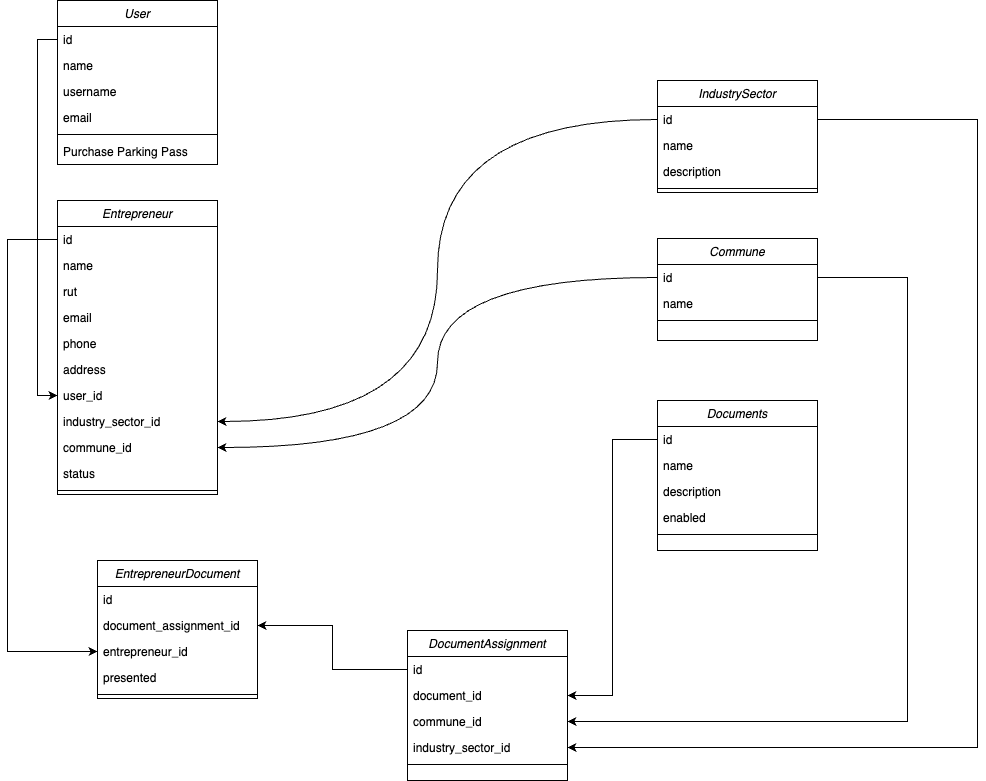

The diagram above was exported from draw.io. Its source (the exported page's mxGraphModel, read from the mxfile embedded in the PNG):
<mxGraphModel dx="1853" dy="1788" grid="1" gridSize="10" guides="1" tooltips="1" connect="1" arrows="1" fold="1" page="1" pageScale="1" pageWidth="827" pageHeight="1169" math="0" shadow="0">
  <root>
    <mxCell id="WIyWlLk6GJQsqaUBKTNV-0" />
    <mxCell id="WIyWlLk6GJQsqaUBKTNV-1" parent="WIyWlLk6GJQsqaUBKTNV-0" />
    <mxCell id="zkfFHV4jXpPFQw0GAbJ--0" value="User" style="swimlane;fontStyle=2;align=center;verticalAlign=top;childLayout=stackLayout;horizontal=1;startSize=26;horizontalStack=0;resizeParent=1;resizeLast=0;collapsible=1;marginBottom=0;rounded=0;shadow=0;strokeWidth=1;" parent="WIyWlLk6GJQsqaUBKTNV-1" vertex="1">
      <mxGeometry x="40" y="-360" width="160" height="164" as="geometry">
        <mxRectangle x="230" y="140" width="160" height="26" as="alternateBounds" />
      </mxGeometry>
    </mxCell>
    <mxCell id="w24wz28SWRVdYQ79j2kc-34" value="id" style="text;align=left;verticalAlign=top;spacingLeft=4;spacingRight=4;overflow=hidden;rotatable=0;points=[[0,0.5],[1,0.5]];portConstraint=eastwest;" parent="zkfFHV4jXpPFQw0GAbJ--0" vertex="1">
      <mxGeometry y="26" width="160" height="26" as="geometry" />
    </mxCell>
    <mxCell id="zkfFHV4jXpPFQw0GAbJ--1" value="name" style="text;align=left;verticalAlign=top;spacingLeft=4;spacingRight=4;overflow=hidden;rotatable=0;points=[[0,0.5],[1,0.5]];portConstraint=eastwest;" parent="zkfFHV4jXpPFQw0GAbJ--0" vertex="1">
      <mxGeometry y="52" width="160" height="26" as="geometry" />
    </mxCell>
    <mxCell id="zkfFHV4jXpPFQw0GAbJ--2" value="username" style="text;align=left;verticalAlign=top;spacingLeft=4;spacingRight=4;overflow=hidden;rotatable=0;points=[[0,0.5],[1,0.5]];portConstraint=eastwest;rounded=0;shadow=0;html=0;" parent="zkfFHV4jXpPFQw0GAbJ--0" vertex="1">
      <mxGeometry y="78" width="160" height="26" as="geometry" />
    </mxCell>
    <mxCell id="zkfFHV4jXpPFQw0GAbJ--3" value="email" style="text;align=left;verticalAlign=top;spacingLeft=4;spacingRight=4;overflow=hidden;rotatable=0;points=[[0,0.5],[1,0.5]];portConstraint=eastwest;rounded=0;shadow=0;html=0;" parent="zkfFHV4jXpPFQw0GAbJ--0" vertex="1">
      <mxGeometry y="104" width="160" height="26" as="geometry" />
    </mxCell>
    <mxCell id="zkfFHV4jXpPFQw0GAbJ--4" value="" style="line;html=1;strokeWidth=1;align=left;verticalAlign=middle;spacingTop=-1;spacingLeft=3;spacingRight=3;rotatable=0;labelPosition=right;points=[];portConstraint=eastwest;" parent="zkfFHV4jXpPFQw0GAbJ--0" vertex="1">
      <mxGeometry y="130" width="160" height="8" as="geometry" />
    </mxCell>
    <mxCell id="zkfFHV4jXpPFQw0GAbJ--5" value="Purchase Parking Pass" style="text;align=left;verticalAlign=top;spacingLeft=4;spacingRight=4;overflow=hidden;rotatable=0;points=[[0,0.5],[1,0.5]];portConstraint=eastwest;" parent="zkfFHV4jXpPFQw0GAbJ--0" vertex="1">
      <mxGeometry y="138" width="160" height="26" as="geometry" />
    </mxCell>
    <mxCell id="w24wz28SWRVdYQ79j2kc-0" value="Documents" style="swimlane;fontStyle=2;align=center;verticalAlign=top;childLayout=stackLayout;horizontal=1;startSize=26;horizontalStack=0;resizeParent=1;resizeLast=0;collapsible=1;marginBottom=0;rounded=0;shadow=0;strokeWidth=1;" parent="WIyWlLk6GJQsqaUBKTNV-1" vertex="1">
      <mxGeometry x="640" y="40" width="160" height="150" as="geometry">
        <mxRectangle x="230" y="140" width="160" height="26" as="alternateBounds" />
      </mxGeometry>
    </mxCell>
    <mxCell id="w24wz28SWRVdYQ79j2kc-31" value="id" style="text;align=left;verticalAlign=top;spacingLeft=4;spacingRight=4;overflow=hidden;rotatable=0;points=[[0,0.5],[1,0.5]];portConstraint=eastwest;" parent="w24wz28SWRVdYQ79j2kc-0" vertex="1">
      <mxGeometry y="26" width="160" height="26" as="geometry" />
    </mxCell>
    <mxCell id="w24wz28SWRVdYQ79j2kc-1" value="name" style="text;align=left;verticalAlign=top;spacingLeft=4;spacingRight=4;overflow=hidden;rotatable=0;points=[[0,0.5],[1,0.5]];portConstraint=eastwest;" parent="w24wz28SWRVdYQ79j2kc-0" vertex="1">
      <mxGeometry y="52" width="160" height="26" as="geometry" />
    </mxCell>
    <mxCell id="w24wz28SWRVdYQ79j2kc-51" value="description" style="text;align=left;verticalAlign=top;spacingLeft=4;spacingRight=4;overflow=hidden;rotatable=0;points=[[0,0.5],[1,0.5]];portConstraint=eastwest;" parent="w24wz28SWRVdYQ79j2kc-0" vertex="1">
      <mxGeometry y="78" width="160" height="26" as="geometry" />
    </mxCell>
    <mxCell id="w24wz28SWRVdYQ79j2kc-52" value="enabled" style="text;align=left;verticalAlign=top;spacingLeft=4;spacingRight=4;overflow=hidden;rotatable=0;points=[[0,0.5],[1,0.5]];portConstraint=eastwest;" parent="w24wz28SWRVdYQ79j2kc-0" vertex="1">
      <mxGeometry y="104" width="160" height="26" as="geometry" />
    </mxCell>
    <mxCell id="w24wz28SWRVdYQ79j2kc-4" value="" style="line;html=1;strokeWidth=1;align=left;verticalAlign=middle;spacingTop=-1;spacingLeft=3;spacingRight=3;rotatable=0;labelPosition=right;points=[];portConstraint=eastwest;" parent="w24wz28SWRVdYQ79j2kc-0" vertex="1">
      <mxGeometry y="130" width="160" height="8" as="geometry" />
    </mxCell>
    <mxCell id="w24wz28SWRVdYQ79j2kc-6" value="Entrepreneur" style="swimlane;fontStyle=2;align=center;verticalAlign=top;childLayout=stackLayout;horizontal=1;startSize=26;horizontalStack=0;resizeParent=1;resizeLast=0;collapsible=1;marginBottom=0;rounded=0;shadow=0;strokeWidth=1;" parent="WIyWlLk6GJQsqaUBKTNV-1" vertex="1">
      <mxGeometry x="40" y="-160" width="160" height="294" as="geometry">
        <mxRectangle x="230" y="140" width="160" height="26" as="alternateBounds" />
      </mxGeometry>
    </mxCell>
    <mxCell id="w24wz28SWRVdYQ79j2kc-33" value="id" style="text;align=left;verticalAlign=top;spacingLeft=4;spacingRight=4;overflow=hidden;rotatable=0;points=[[0,0.5],[1,0.5]];portConstraint=eastwest;" parent="w24wz28SWRVdYQ79j2kc-6" vertex="1">
      <mxGeometry y="26" width="160" height="26" as="geometry" />
    </mxCell>
    <mxCell id="w24wz28SWRVdYQ79j2kc-7" value="name" style="text;align=left;verticalAlign=top;spacingLeft=4;spacingRight=4;overflow=hidden;rotatable=0;points=[[0,0.5],[1,0.5]];portConstraint=eastwest;" parent="w24wz28SWRVdYQ79j2kc-6" vertex="1">
      <mxGeometry y="52" width="160" height="26" as="geometry" />
    </mxCell>
    <mxCell id="w24wz28SWRVdYQ79j2kc-8" value="rut" style="text;align=left;verticalAlign=top;spacingLeft=4;spacingRight=4;overflow=hidden;rotatable=0;points=[[0,0.5],[1,0.5]];portConstraint=eastwest;rounded=0;shadow=0;html=0;" parent="w24wz28SWRVdYQ79j2kc-6" vertex="1">
      <mxGeometry y="78" width="160" height="26" as="geometry" />
    </mxCell>
    <mxCell id="w24wz28SWRVdYQ79j2kc-9" value="email" style="text;align=left;verticalAlign=top;spacingLeft=4;spacingRight=4;overflow=hidden;rotatable=0;points=[[0,0.5],[1,0.5]];portConstraint=eastwest;rounded=0;shadow=0;html=0;" parent="w24wz28SWRVdYQ79j2kc-6" vertex="1">
      <mxGeometry y="104" width="160" height="26" as="geometry" />
    </mxCell>
    <mxCell id="w24wz28SWRVdYQ79j2kc-14" value="phone" style="text;align=left;verticalAlign=top;spacingLeft=4;spacingRight=4;overflow=hidden;rotatable=0;points=[[0,0.5],[1,0.5]];portConstraint=eastwest;rounded=0;shadow=0;html=0;" parent="w24wz28SWRVdYQ79j2kc-6" vertex="1">
      <mxGeometry y="130" width="160" height="26" as="geometry" />
    </mxCell>
    <mxCell id="w24wz28SWRVdYQ79j2kc-15" value="address" style="text;align=left;verticalAlign=top;spacingLeft=4;spacingRight=4;overflow=hidden;rotatable=0;points=[[0,0.5],[1,0.5]];portConstraint=eastwest;rounded=0;shadow=0;html=0;" parent="w24wz28SWRVdYQ79j2kc-6" vertex="1">
      <mxGeometry y="156" width="160" height="26" as="geometry" />
    </mxCell>
    <mxCell id="w24wz28SWRVdYQ79j2kc-29" value="user_id" style="text;align=left;verticalAlign=top;spacingLeft=4;spacingRight=4;overflow=hidden;rotatable=0;points=[[0,0.5],[1,0.5]];portConstraint=eastwest;rounded=0;shadow=0;html=0;" parent="w24wz28SWRVdYQ79j2kc-6" vertex="1">
      <mxGeometry y="182" width="160" height="26" as="geometry" />
    </mxCell>
    <mxCell id="w24wz28SWRVdYQ79j2kc-16" value="industry_sector_id" style="text;align=left;verticalAlign=top;spacingLeft=4;spacingRight=4;overflow=hidden;rotatable=0;points=[[0,0.5],[1,0.5]];portConstraint=eastwest;rounded=0;shadow=0;html=0;" parent="w24wz28SWRVdYQ79j2kc-6" vertex="1">
      <mxGeometry y="208" width="160" height="26" as="geometry" />
    </mxCell>
    <mxCell id="w24wz28SWRVdYQ79j2kc-38" value="commune_id" style="text;align=left;verticalAlign=top;spacingLeft=4;spacingRight=4;overflow=hidden;rotatable=0;points=[[0,0.5],[1,0.5]];portConstraint=eastwest;rounded=0;shadow=0;html=0;" parent="w24wz28SWRVdYQ79j2kc-6" vertex="1">
      <mxGeometry y="234" width="160" height="26" as="geometry" />
    </mxCell>
    <mxCell id="w24wz28SWRVdYQ79j2kc-36" value="status" style="text;align=left;verticalAlign=top;spacingLeft=4;spacingRight=4;overflow=hidden;rotatable=0;points=[[0,0.5],[1,0.5]];portConstraint=eastwest;rounded=0;shadow=0;html=0;" parent="w24wz28SWRVdYQ79j2kc-6" vertex="1">
      <mxGeometry y="260" width="160" height="26" as="geometry" />
    </mxCell>
    <mxCell id="w24wz28SWRVdYQ79j2kc-10" value="" style="line;html=1;strokeWidth=1;align=left;verticalAlign=middle;spacingTop=-1;spacingLeft=3;spacingRight=3;rotatable=0;labelPosition=right;points=[];portConstraint=eastwest;" parent="w24wz28SWRVdYQ79j2kc-6" vertex="1">
      <mxGeometry y="286" width="160" height="8" as="geometry" />
    </mxCell>
    <mxCell id="w24wz28SWRVdYQ79j2kc-18" value="IndustrySector" style="swimlane;fontStyle=2;align=center;verticalAlign=top;childLayout=stackLayout;horizontal=1;startSize=26;horizontalStack=0;resizeParent=1;resizeLast=0;collapsible=1;marginBottom=0;rounded=0;shadow=0;strokeWidth=1;" parent="WIyWlLk6GJQsqaUBKTNV-1" vertex="1">
      <mxGeometry x="640" y="-280" width="160" height="112" as="geometry">
        <mxRectangle x="230" y="140" width="160" height="26" as="alternateBounds" />
      </mxGeometry>
    </mxCell>
    <mxCell id="w24wz28SWRVdYQ79j2kc-32" value="id" style="text;align=left;verticalAlign=top;spacingLeft=4;spacingRight=4;overflow=hidden;rotatable=0;points=[[0,0.5],[1,0.5]];portConstraint=eastwest;" parent="w24wz28SWRVdYQ79j2kc-18" vertex="1">
      <mxGeometry y="26" width="160" height="26" as="geometry" />
    </mxCell>
    <mxCell id="w24wz28SWRVdYQ79j2kc-19" value="name" style="text;align=left;verticalAlign=top;spacingLeft=4;spacingRight=4;overflow=hidden;rotatable=0;points=[[0,0.5],[1,0.5]];portConstraint=eastwest;" parent="w24wz28SWRVdYQ79j2kc-18" vertex="1">
      <mxGeometry y="52" width="160" height="26" as="geometry" />
    </mxCell>
    <mxCell id="w24wz28SWRVdYQ79j2kc-20" value="description" style="text;align=left;verticalAlign=top;spacingLeft=4;spacingRight=4;overflow=hidden;rotatable=0;points=[[0,0.5],[1,0.5]];portConstraint=eastwest;rounded=0;shadow=0;html=0;" parent="w24wz28SWRVdYQ79j2kc-18" vertex="1">
      <mxGeometry y="78" width="160" height="26" as="geometry" />
    </mxCell>
    <mxCell id="w24wz28SWRVdYQ79j2kc-22" value="" style="line;html=1;strokeWidth=1;align=left;verticalAlign=middle;spacingTop=-1;spacingLeft=3;spacingRight=3;rotatable=0;labelPosition=right;points=[];portConstraint=eastwest;" parent="w24wz28SWRVdYQ79j2kc-18" vertex="1">
      <mxGeometry y="104" width="160" height="8" as="geometry" />
    </mxCell>
    <mxCell id="w24wz28SWRVdYQ79j2kc-25" value="Commune" style="swimlane;fontStyle=2;align=center;verticalAlign=top;childLayout=stackLayout;horizontal=1;startSize=26;horizontalStack=0;resizeParent=1;resizeLast=0;collapsible=1;marginBottom=0;rounded=0;shadow=0;strokeWidth=1;" parent="WIyWlLk6GJQsqaUBKTNV-1" vertex="1">
      <mxGeometry x="640" y="-122" width="160" height="102" as="geometry">
        <mxRectangle x="230" y="140" width="160" height="26" as="alternateBounds" />
      </mxGeometry>
    </mxCell>
    <mxCell id="w24wz28SWRVdYQ79j2kc-26" value="id" style="text;align=left;verticalAlign=top;spacingLeft=4;spacingRight=4;overflow=hidden;rotatable=0;points=[[0,0.5],[1,0.5]];portConstraint=eastwest;" parent="w24wz28SWRVdYQ79j2kc-25" vertex="1">
      <mxGeometry y="26" width="160" height="26" as="geometry" />
    </mxCell>
    <mxCell id="w24wz28SWRVdYQ79j2kc-30" value="name" style="text;align=left;verticalAlign=top;spacingLeft=4;spacingRight=4;overflow=hidden;rotatable=0;points=[[0,0.5],[1,0.5]];portConstraint=eastwest;" parent="w24wz28SWRVdYQ79j2kc-25" vertex="1">
      <mxGeometry y="52" width="160" height="26" as="geometry" />
    </mxCell>
    <mxCell id="w24wz28SWRVdYQ79j2kc-28" value="" style="line;html=1;strokeWidth=1;align=left;verticalAlign=middle;spacingTop=-1;spacingLeft=3;spacingRight=3;rotatable=0;labelPosition=right;points=[];portConstraint=eastwest;" parent="w24wz28SWRVdYQ79j2kc-25" vertex="1">
      <mxGeometry y="78" width="160" height="8" as="geometry" />
    </mxCell>
    <mxCell id="w24wz28SWRVdYQ79j2kc-35" style="edgeStyle=orthogonalEdgeStyle;rounded=0;orthogonalLoop=1;jettySize=auto;html=1;entryX=0;entryY=0.5;entryDx=0;entryDy=0;" parent="WIyWlLk6GJQsqaUBKTNV-1" source="w24wz28SWRVdYQ79j2kc-34" target="w24wz28SWRVdYQ79j2kc-29" edge="1">
      <mxGeometry relative="1" as="geometry" />
    </mxCell>
    <mxCell id="w24wz28SWRVdYQ79j2kc-37" style="edgeStyle=orthogonalEdgeStyle;rounded=0;orthogonalLoop=1;jettySize=auto;html=1;entryX=1;entryY=0.5;entryDx=0;entryDy=0;curved=1;" parent="WIyWlLk6GJQsqaUBKTNV-1" source="w24wz28SWRVdYQ79j2kc-32" target="w24wz28SWRVdYQ79j2kc-16" edge="1">
      <mxGeometry relative="1" as="geometry" />
    </mxCell>
    <mxCell id="w24wz28SWRVdYQ79j2kc-39" style="edgeStyle=orthogonalEdgeStyle;rounded=0;orthogonalLoop=1;jettySize=auto;html=1;entryX=1;entryY=0.5;entryDx=0;entryDy=0;curved=1;" parent="WIyWlLk6GJQsqaUBKTNV-1" source="w24wz28SWRVdYQ79j2kc-26" target="w24wz28SWRVdYQ79j2kc-38" edge="1">
      <mxGeometry relative="1" as="geometry" />
    </mxCell>
    <mxCell id="w24wz28SWRVdYQ79j2kc-40" value="EntrepreneurDocument" style="swimlane;fontStyle=2;align=center;verticalAlign=top;childLayout=stackLayout;horizontal=1;startSize=26;horizontalStack=0;resizeParent=1;resizeLast=0;collapsible=1;marginBottom=0;rounded=0;shadow=0;strokeWidth=1;" parent="WIyWlLk6GJQsqaUBKTNV-1" vertex="1">
      <mxGeometry x="80" y="200" width="160" height="138" as="geometry">
        <mxRectangle x="230" y="140" width="160" height="26" as="alternateBounds" />
      </mxGeometry>
    </mxCell>
    <mxCell id="w24wz28SWRVdYQ79j2kc-41" value="id" style="text;align=left;verticalAlign=top;spacingLeft=4;spacingRight=4;overflow=hidden;rotatable=0;points=[[0,0.5],[1,0.5]];portConstraint=eastwest;" parent="w24wz28SWRVdYQ79j2kc-40" vertex="1">
      <mxGeometry y="26" width="160" height="26" as="geometry" />
    </mxCell>
    <mxCell id="w24wz28SWRVdYQ79j2kc-42" value="document_assignment_id" style="text;align=left;verticalAlign=top;spacingLeft=4;spacingRight=4;overflow=hidden;rotatable=0;points=[[0,0.5],[1,0.5]];portConstraint=eastwest;" parent="w24wz28SWRVdYQ79j2kc-40" vertex="1">
      <mxGeometry y="52" width="160" height="26" as="geometry" />
    </mxCell>
    <mxCell id="w24wz28SWRVdYQ79j2kc-43" value="entrepreneur_id" style="text;align=left;verticalAlign=top;spacingLeft=4;spacingRight=4;overflow=hidden;rotatable=0;points=[[0,0.5],[1,0.5]];portConstraint=eastwest;rounded=0;shadow=0;html=0;" parent="w24wz28SWRVdYQ79j2kc-40" vertex="1">
      <mxGeometry y="78" width="160" height="26" as="geometry" />
    </mxCell>
    <mxCell id="w24wz28SWRVdYQ79j2kc-53" value="presented" style="text;align=left;verticalAlign=top;spacingLeft=4;spacingRight=4;overflow=hidden;rotatable=0;points=[[0,0.5],[1,0.5]];portConstraint=eastwest;" parent="w24wz28SWRVdYQ79j2kc-40" vertex="1">
      <mxGeometry y="104" width="160" height="26" as="geometry" />
    </mxCell>
    <mxCell id="w24wz28SWRVdYQ79j2kc-44" value="" style="line;html=1;strokeWidth=1;align=left;verticalAlign=middle;spacingTop=-1;spacingLeft=3;spacingRight=3;rotatable=0;labelPosition=right;points=[];portConstraint=eastwest;" parent="w24wz28SWRVdYQ79j2kc-40" vertex="1">
      <mxGeometry y="130" width="160" height="8" as="geometry" />
    </mxCell>
    <mxCell id="w24wz28SWRVdYQ79j2kc-48" style="edgeStyle=orthogonalEdgeStyle;rounded=0;orthogonalLoop=1;jettySize=auto;html=1;entryX=0;entryY=0.5;entryDx=0;entryDy=0;" parent="WIyWlLk6GJQsqaUBKTNV-1" source="w24wz28SWRVdYQ79j2kc-33" target="w24wz28SWRVdYQ79j2kc-43" edge="1">
      <mxGeometry relative="1" as="geometry">
        <Array as="points">
          <mxPoint x="-10" y="-121" />
          <mxPoint x="-10" y="291" />
        </Array>
      </mxGeometry>
    </mxCell>
    <mxCell id="w24wz28SWRVdYQ79j2kc-49" style="edgeStyle=orthogonalEdgeStyle;rounded=0;orthogonalLoop=1;jettySize=auto;html=1;entryX=1;entryY=0.5;entryDx=0;entryDy=0;" parent="WIyWlLk6GJQsqaUBKTNV-1" source="w24wz28SWRVdYQ79j2kc-26" target="w24wz28SWRVdYQ79j2kc-2" edge="1">
      <mxGeometry relative="1" as="geometry">
        <Array as="points">
          <mxPoint x="890" y="-83" />
          <mxPoint x="890" y="361" />
        </Array>
      </mxGeometry>
    </mxCell>
    <mxCell id="w24wz28SWRVdYQ79j2kc-50" style="edgeStyle=elbowEdgeStyle;rounded=0;orthogonalLoop=1;jettySize=auto;html=1;entryX=1;entryY=0.5;entryDx=0;entryDy=0;" parent="WIyWlLk6GJQsqaUBKTNV-1" source="w24wz28SWRVdYQ79j2kc-32" target="w24wz28SWRVdYQ79j2kc-3" edge="1">
      <mxGeometry relative="1" as="geometry">
        <Array as="points">
          <mxPoint x="960" y="100" />
        </Array>
      </mxGeometry>
    </mxCell>
    <mxCell id="4uUSn3n9MUDlWZL8wQhz-0" value="DocumentAssignment" style="swimlane;fontStyle=2;align=center;verticalAlign=top;childLayout=stackLayout;horizontal=1;startSize=26;horizontalStack=0;resizeParent=1;resizeLast=0;collapsible=1;marginBottom=0;rounded=0;shadow=0;strokeWidth=1;" parent="WIyWlLk6GJQsqaUBKTNV-1" vertex="1">
      <mxGeometry x="390" y="270" width="160" height="150" as="geometry">
        <mxRectangle x="230" y="140" width="160" height="26" as="alternateBounds" />
      </mxGeometry>
    </mxCell>
    <mxCell id="4uUSn3n9MUDlWZL8wQhz-1" value="id" style="text;align=left;verticalAlign=top;spacingLeft=4;spacingRight=4;overflow=hidden;rotatable=0;points=[[0,0.5],[1,0.5]];portConstraint=eastwest;" parent="4uUSn3n9MUDlWZL8wQhz-0" vertex="1">
      <mxGeometry y="26" width="160" height="26" as="geometry" />
    </mxCell>
    <mxCell id="4uUSn3n9MUDlWZL8wQhz-2" value="document_id" style="text;align=left;verticalAlign=top;spacingLeft=4;spacingRight=4;overflow=hidden;rotatable=0;points=[[0,0.5],[1,0.5]];portConstraint=eastwest;" parent="4uUSn3n9MUDlWZL8wQhz-0" vertex="1">
      <mxGeometry y="52" width="160" height="26" as="geometry" />
    </mxCell>
    <mxCell id="w24wz28SWRVdYQ79j2kc-2" value="commune_id" style="text;align=left;verticalAlign=top;spacingLeft=4;spacingRight=4;overflow=hidden;rotatable=0;points=[[0,0.5],[1,0.5]];portConstraint=eastwest;rounded=0;shadow=0;html=0;" parent="4uUSn3n9MUDlWZL8wQhz-0" vertex="1">
      <mxGeometry y="78" width="160" height="26" as="geometry" />
    </mxCell>
    <mxCell id="w24wz28SWRVdYQ79j2kc-3" value="industry_sector_id" style="text;align=left;verticalAlign=top;spacingLeft=4;spacingRight=4;overflow=hidden;rotatable=0;points=[[0,0.5],[1,0.5]];portConstraint=eastwest;rounded=0;shadow=0;html=0;" parent="4uUSn3n9MUDlWZL8wQhz-0" vertex="1">
      <mxGeometry y="104" width="160" height="26" as="geometry" />
    </mxCell>
    <mxCell id="4uUSn3n9MUDlWZL8wQhz-5" value="" style="line;html=1;strokeWidth=1;align=left;verticalAlign=middle;spacingTop=-1;spacingLeft=3;spacingRight=3;rotatable=0;labelPosition=right;points=[];portConstraint=eastwest;" parent="4uUSn3n9MUDlWZL8wQhz-0" vertex="1">
      <mxGeometry y="130" width="160" height="8" as="geometry" />
    </mxCell>
    <mxCell id="4uUSn3n9MUDlWZL8wQhz-6" style="edgeStyle=orthogonalEdgeStyle;rounded=0;orthogonalLoop=1;jettySize=auto;html=1;entryX=1;entryY=0.5;entryDx=0;entryDy=0;" parent="WIyWlLk6GJQsqaUBKTNV-1" source="w24wz28SWRVdYQ79j2kc-31" target="4uUSn3n9MUDlWZL8wQhz-2" edge="1">
      <mxGeometry relative="1" as="geometry" />
    </mxCell>
    <mxCell id="4uUSn3n9MUDlWZL8wQhz-7" style="edgeStyle=orthogonalEdgeStyle;rounded=0;orthogonalLoop=1;jettySize=auto;html=1;entryX=1;entryY=0.5;entryDx=0;entryDy=0;" parent="WIyWlLk6GJQsqaUBKTNV-1" source="4uUSn3n9MUDlWZL8wQhz-1" target="w24wz28SWRVdYQ79j2kc-42" edge="1">
      <mxGeometry relative="1" as="geometry" />
    </mxCell>
  </root>
</mxGraphModel>